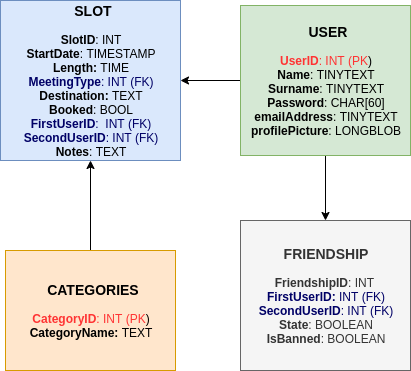

The diagram above was exported from draw.io. Its source (the exported page's mxGraphModel, read from the mxfile embedded in the PNG):
<mxGraphModel dx="1021" dy="437" grid="1" gridSize="10" guides="1" tooltips="1" connect="1" arrows="1" fold="1" page="1" pageScale="1" pageWidth="850" pageHeight="1100" math="0" shadow="0">
  <root>
    <mxCell id="0" />
    <mxCell id="1" parent="0" />
    <mxCell id="CtlYS8E8-I5LDPkGQWDE-11" style="edgeStyle=orthogonalEdgeStyle;rounded=0;orthogonalLoop=1;jettySize=auto;html=1;entryX=1;entryY=0.5;entryDx=0;entryDy=0;" edge="1" parent="1" source="CtlYS8E8-I5LDPkGQWDE-1" target="CtlYS8E8-I5LDPkGQWDE-2">
      <mxGeometry relative="1" as="geometry" />
    </mxCell>
    <mxCell id="CtlYS8E8-I5LDPkGQWDE-12" style="edgeStyle=orthogonalEdgeStyle;rounded=0;orthogonalLoop=1;jettySize=auto;html=1;entryX=0.5;entryY=0;entryDx=0;entryDy=0;" edge="1" parent="1" source="CtlYS8E8-I5LDPkGQWDE-1" target="CtlYS8E8-I5LDPkGQWDE-10">
      <mxGeometry relative="1" as="geometry" />
    </mxCell>
    <mxCell id="CtlYS8E8-I5LDPkGQWDE-1" value="&lt;span style=&quot;font-size: 14px&quot;&gt;&lt;b&gt;&amp;nbsp;USER&lt;br&gt;&lt;/b&gt;&lt;/span&gt;&lt;br&gt;&lt;font color=&quot;#ff3333&quot;&gt;&lt;b&gt;UserID&lt;/b&gt;: INT (PK&lt;/font&gt;)&lt;br&gt;&lt;b&gt;Name&lt;/b&gt;: TINYTEXT&lt;br&gt;&lt;b&gt;Surname&lt;/b&gt;: TINYTEXT&lt;br&gt;&lt;b&gt;Password&lt;/b&gt;: CHAR[60]&lt;br&gt;&lt;b&gt;emailAddress&lt;/b&gt;: TINYTEXT&lt;br&gt;&lt;b&gt;profilePicture&lt;/b&gt;: LONGBLOB" style="rounded=0;whiteSpace=wrap;html=1;fillColor=#d5e8d4;strokeColor=#82b366;" vertex="1" parent="1">
      <mxGeometry x="400" y="85" width="170" height="150" as="geometry" />
    </mxCell>
    <mxCell id="CtlYS8E8-I5LDPkGQWDE-2" value="&lt;span style=&quot;font-size: 14px&quot;&gt;&lt;b&gt;&amp;nbsp;SLOT&lt;br&gt;&lt;/b&gt;&lt;/span&gt;&lt;br&gt;&lt;b&gt;SlotID&lt;/b&gt;: INT&lt;br&gt;&lt;b&gt;StartDate&lt;/b&gt;: TIMESTAMP&lt;br&gt;&lt;b&gt;Length: &lt;/b&gt;TIME&lt;br&gt;&lt;font color=&quot;#000066&quot;&gt;&lt;b&gt;MeetingType&lt;/b&gt;: INT (FK)&lt;br&gt;&lt;/font&gt;&lt;b&gt;Destination: &lt;/b&gt;TEXT&lt;br&gt;&lt;b&gt;Booked&lt;/b&gt;: BOOL&lt;br&gt;&lt;b style=&quot;color: rgb(0 , 0 , 102)&quot;&gt;FirstUserID&lt;/b&gt;&lt;font color=&quot;#000066&quot;&gt;:&amp;nbsp; INT (FK)&lt;/font&gt;&lt;br&gt;&lt;b&gt;&lt;font color=&quot;#000066&quot;&gt;SecondUserID&lt;/font&gt;&lt;/b&gt;&lt;font color=&quot;#000066&quot;&gt;: INT (FK)&lt;/font&gt;&lt;br&gt;&lt;b&gt;Notes&lt;/b&gt;: TEXT" style="rounded=0;whiteSpace=wrap;html=1;fillColor=#dae8fc;strokeColor=#6c8ebf;" vertex="1" parent="1">
      <mxGeometry x="160" y="80" width="180" height="160" as="geometry" />
    </mxCell>
    <mxCell id="CtlYS8E8-I5LDPkGQWDE-10" value="&lt;span style=&quot;font-size: 14px&quot;&gt;&lt;b&gt;FRIENDSHIP&lt;br&gt;&lt;/b&gt;&lt;/span&gt;&lt;b&gt;&lt;br&gt;FriendshipID&lt;/b&gt;: INT&amp;nbsp;&lt;br&gt;&lt;font color=&quot;#000066&quot;&gt;&lt;b&gt;FirstUserID: &lt;/b&gt;INT (FK)&lt;br&gt;&lt;b&gt;SecondUserID&lt;/b&gt;: INT (FK)&lt;br&gt;&lt;/font&gt;&lt;b&gt;State&lt;/b&gt;: BOOLEAN&lt;br&gt;&lt;b&gt;IsBanned&lt;/b&gt;: BOOLEAN" style="rounded=0;whiteSpace=wrap;html=1;fillColor=#f5f5f5;strokeColor=#666666;fontColor=#333333;" vertex="1" parent="1">
      <mxGeometry x="400" y="300" width="170" height="150" as="geometry" />
    </mxCell>
    <mxCell id="CtlYS8E8-I5LDPkGQWDE-14" style="edgeStyle=orthogonalEdgeStyle;rounded=0;orthogonalLoop=1;jettySize=auto;html=1;entryX=0.5;entryY=1;entryDx=0;entryDy=0;" edge="1" parent="1" source="CtlYS8E8-I5LDPkGQWDE-13" target="CtlYS8E8-I5LDPkGQWDE-2">
      <mxGeometry relative="1" as="geometry" />
    </mxCell>
    <mxCell id="CtlYS8E8-I5LDPkGQWDE-13" value="&lt;span style=&quot;font-size: 14px&quot;&gt;&lt;b&gt;&amp;nbsp;CATEGORIES&lt;br&gt;&lt;/b&gt;&lt;/span&gt;&lt;br&gt;&lt;font color=&quot;#ff3333&quot;&gt;&lt;b&gt;CategoryID&lt;/b&gt;: INT (PK&lt;/font&gt;)&lt;br&gt;&lt;b&gt;CategoryName: &lt;/b&gt;TEXT" style="rounded=0;whiteSpace=wrap;html=1;fillColor=#ffe6cc;strokeColor=#d79b00;" vertex="1" parent="1">
      <mxGeometry x="165" y="330" width="170" height="120" as="geometry" />
    </mxCell>
  </root>
</mxGraphModel>